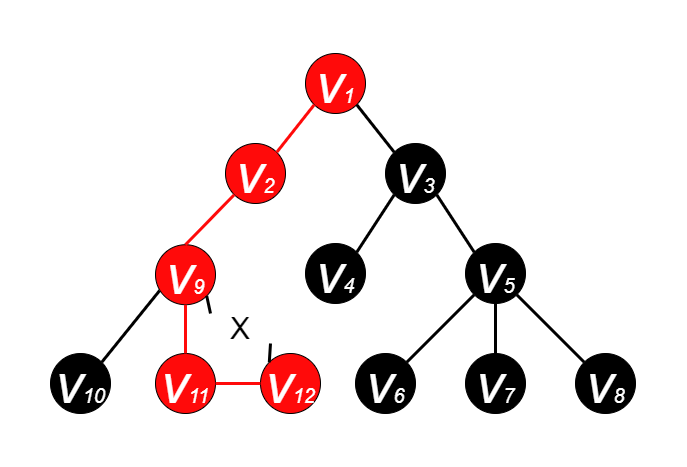

The diagram above was exported from draw.io. Its source (the exported page's mxGraphModel, read from the mxfile embedded in the PNG):
<mxGraphModel dx="1185" dy="588" grid="1" gridSize="10" guides="1" tooltips="1" connect="1" arrows="1" fold="1" page="1" pageScale="1" pageWidth="600" pageHeight="500" math="0" shadow="0">
  <root>
    <mxCell id="0" />
    <mxCell id="1" parent="0" />
    <mxCell id="EadP04PwVeOW2zSCT6ii-2" value="&lt;i&gt;&lt;font color=&quot;#ffffff&quot; style=&quot;&quot;&gt;&lt;font style=&quot;font-size: 55px;&quot;&gt;v&lt;/font&gt;&lt;font style=&quot;font-size: 20px;&quot;&gt;1&lt;/font&gt;&lt;/font&gt;&lt;/i&gt;" style="ellipse;whiteSpace=wrap;html=1;aspect=fixed;fillColor=#FF0A0A;strokeColor=#000000;" parent="1" vertex="1">
      <mxGeometry x="265" y="70" width="60" height="60" as="geometry" />
    </mxCell>
    <mxCell id="EadP04PwVeOW2zSCT6ii-3" value="&lt;i&gt;&lt;font style=&quot;&quot; color=&quot;#ffffff&quot;&gt;&lt;font style=&quot;font-size: 55px;&quot;&gt;v&lt;/font&gt;&lt;font style=&quot;font-size: 20px;&quot;&gt;2&lt;/font&gt;&lt;/font&gt;&lt;/i&gt;" style="ellipse;whiteSpace=wrap;html=1;aspect=fixed;fillColor=#FF0A0A;strokeColor=#000000;" parent="1" vertex="1">
      <mxGeometry x="185" y="160" width="60" height="60" as="geometry" />
    </mxCell>
    <mxCell id="EadP04PwVeOW2zSCT6ii-4" value="&lt;i&gt;&lt;font style=&quot;&quot; color=&quot;#ffffff&quot;&gt;&lt;font style=&quot;font-size: 55px;&quot;&gt;v&lt;/font&gt;&lt;font style=&quot;font-size: 20px;&quot;&gt;3&lt;/font&gt;&lt;/font&gt;&lt;/i&gt;" style="ellipse;whiteSpace=wrap;html=1;aspect=fixed;fillColor=#000000;" parent="1" vertex="1">
      <mxGeometry x="345" y="160" width="60" height="60" as="geometry" />
    </mxCell>
    <mxCell id="EadP04PwVeOW2zSCT6ii-5" value="&lt;i&gt;&lt;font style=&quot;&quot; color=&quot;#ffffff&quot;&gt;&lt;font style=&quot;font-size: 55px;&quot;&gt;v&lt;/font&gt;&lt;font style=&quot;font-size: 20px;&quot;&gt;4&lt;/font&gt;&lt;/font&gt;&lt;/i&gt;" style="ellipse;whiteSpace=wrap;html=1;aspect=fixed;fillColor=#000000;" parent="1" vertex="1">
      <mxGeometry x="265" y="260" width="60" height="60" as="geometry" />
    </mxCell>
    <mxCell id="EadP04PwVeOW2zSCT6ii-6" value="&lt;i&gt;&lt;font style=&quot;&quot; color=&quot;#ffffff&quot;&gt;&lt;font style=&quot;font-size: 55px;&quot;&gt;v&lt;/font&gt;&lt;font style=&quot;font-size: 20px;&quot;&gt;5&lt;/font&gt;&lt;/font&gt;&lt;/i&gt;" style="ellipse;whiteSpace=wrap;html=1;aspect=fixed;fillColor=#000000;" parent="1" vertex="1">
      <mxGeometry x="425" y="260" width="60" height="60" as="geometry" />
    </mxCell>
    <mxCell id="EadP04PwVeOW2zSCT6ii-7" value="&lt;i&gt;&lt;font style=&quot;&quot; color=&quot;#ffffff&quot;&gt;&lt;font style=&quot;font-size: 55px;&quot;&gt;v&lt;/font&gt;&lt;font style=&quot;font-size: 20px;&quot;&gt;7&lt;/font&gt;&lt;/font&gt;&lt;/i&gt;" style="ellipse;whiteSpace=wrap;html=1;aspect=fixed;fillColor=#000000;" parent="1" vertex="1">
      <mxGeometry x="425" y="370" width="60" height="60" as="geometry" />
    </mxCell>
    <mxCell id="EadP04PwVeOW2zSCT6ii-8" value="&lt;i&gt;&lt;font style=&quot;&quot; color=&quot;#ffffff&quot;&gt;&lt;font style=&quot;font-size: 55px;&quot;&gt;v&lt;/font&gt;&lt;font style=&quot;font-size: 20px;&quot;&gt;6&lt;/font&gt;&lt;/font&gt;&lt;/i&gt;" style="ellipse;whiteSpace=wrap;html=1;aspect=fixed;fillColor=#000000;" parent="1" vertex="1">
      <mxGeometry x="315" y="370" width="60" height="60" as="geometry" />
    </mxCell>
    <mxCell id="EadP04PwVeOW2zSCT6ii-9" value="&lt;i&gt;&lt;font style=&quot;&quot; color=&quot;#ffffff&quot;&gt;&lt;font style=&quot;font-size: 55px;&quot;&gt;v&lt;/font&gt;&lt;font style=&quot;font-size: 20px;&quot;&gt;8&lt;/font&gt;&lt;/font&gt;&lt;/i&gt;" style="ellipse;whiteSpace=wrap;html=1;aspect=fixed;fillColor=#000000;" parent="1" vertex="1">
      <mxGeometry x="535" y="370" width="60" height="60" as="geometry" />
    </mxCell>
    <mxCell id="EadP04PwVeOW2zSCT6ii-10" value="" style="endArrow=none;html=1;rounded=0;fontSize=20;fontColor=#FFFFFF;entryX=1;entryY=1;entryDx=0;entryDy=0;exitX=0;exitY=0;exitDx=0;exitDy=0;strokeWidth=3;" parent="1" source="EadP04PwVeOW2zSCT6ii-4" target="EadP04PwVeOW2zSCT6ii-2" edge="1">
      <mxGeometry width="50" height="50" relative="1" as="geometry">
        <mxPoint x="385" y="270" as="sourcePoint" />
        <mxPoint x="435" y="220" as="targetPoint" />
      </mxGeometry>
    </mxCell>
    <mxCell id="EadP04PwVeOW2zSCT6ii-11" value="" style="endArrow=none;html=1;rounded=0;fontSize=20;fontColor=#FFFFFF;exitX=1;exitY=0;exitDx=0;exitDy=0;entryX=0;entryY=1;entryDx=0;entryDy=0;strokeWidth=3;strokeColor=#FF0A0A;" parent="1" source="EadP04PwVeOW2zSCT6ii-3" target="EadP04PwVeOW2zSCT6ii-2" edge="1">
      <mxGeometry width="50" height="50" relative="1" as="geometry">
        <mxPoint x="385" y="270" as="sourcePoint" />
        <mxPoint x="435" y="220" as="targetPoint" />
      </mxGeometry>
    </mxCell>
    <mxCell id="EadP04PwVeOW2zSCT6ii-12" value="" style="endArrow=none;html=1;rounded=0;fontSize=20;fontColor=#FFFFFF;entryX=0;entryY=1;entryDx=0;entryDy=0;exitX=1;exitY=0;exitDx=0;exitDy=0;strokeWidth=3;" parent="1" source="EadP04PwVeOW2zSCT6ii-5" target="EadP04PwVeOW2zSCT6ii-4" edge="1">
      <mxGeometry width="50" height="50" relative="1" as="geometry">
        <mxPoint x="385" y="270" as="sourcePoint" />
        <mxPoint x="435" y="220" as="targetPoint" />
      </mxGeometry>
    </mxCell>
    <mxCell id="EadP04PwVeOW2zSCT6ii-14" value="" style="endArrow=none;html=1;rounded=0;fontSize=20;fontColor=#FFFFFF;entryX=1;entryY=1;entryDx=0;entryDy=0;exitX=0;exitY=0;exitDx=0;exitDy=0;strokeWidth=3;" parent="1" source="EadP04PwVeOW2zSCT6ii-6" target="EadP04PwVeOW2zSCT6ii-4" edge="1">
      <mxGeometry width="50" height="50" relative="1" as="geometry">
        <mxPoint x="385" y="270" as="sourcePoint" />
        <mxPoint x="435" y="220" as="targetPoint" />
      </mxGeometry>
    </mxCell>
    <mxCell id="EadP04PwVeOW2zSCT6ii-15" value="" style="endArrow=none;html=1;rounded=0;fontSize=20;fontColor=#FFFFFF;entryX=0;entryY=1;entryDx=0;entryDy=0;exitX=1;exitY=0;exitDx=0;exitDy=0;strokeWidth=3;" parent="1" source="EadP04PwVeOW2zSCT6ii-8" target="EadP04PwVeOW2zSCT6ii-6" edge="1">
      <mxGeometry width="50" height="50" relative="1" as="geometry">
        <mxPoint x="385" y="270" as="sourcePoint" />
        <mxPoint x="435" y="220" as="targetPoint" />
      </mxGeometry>
    </mxCell>
    <mxCell id="EadP04PwVeOW2zSCT6ii-16" value="" style="endArrow=none;html=1;rounded=0;fontSize=20;fontColor=#FFFFFF;entryX=0.5;entryY=1;entryDx=0;entryDy=0;exitX=0.5;exitY=0;exitDx=0;exitDy=0;strokeWidth=3;" parent="1" source="EadP04PwVeOW2zSCT6ii-7" target="EadP04PwVeOW2zSCT6ii-6" edge="1">
      <mxGeometry width="50" height="50" relative="1" as="geometry">
        <mxPoint x="385" y="270" as="sourcePoint" />
        <mxPoint x="435" y="220" as="targetPoint" />
      </mxGeometry>
    </mxCell>
    <mxCell id="EadP04PwVeOW2zSCT6ii-17" value="" style="endArrow=none;html=1;rounded=0;fontSize=20;fontColor=#FFFFFF;entryX=1;entryY=1;entryDx=0;entryDy=0;exitX=0;exitY=0;exitDx=0;exitDy=0;strokeWidth=3;" parent="1" source="EadP04PwVeOW2zSCT6ii-9" target="EadP04PwVeOW2zSCT6ii-6" edge="1">
      <mxGeometry width="50" height="50" relative="1" as="geometry">
        <mxPoint x="385" y="270" as="sourcePoint" />
        <mxPoint x="435" y="220" as="targetPoint" />
      </mxGeometry>
    </mxCell>
    <mxCell id="pP-wg3NwNoG7PGbDv5qc-1" value="&lt;i&gt;&lt;font style=&quot;&quot; color=&quot;#ffffff&quot;&gt;&lt;font style=&quot;font-size: 55px;&quot;&gt;v&lt;/font&gt;&lt;font style=&quot;font-size: 20px;&quot;&gt;9&lt;/font&gt;&lt;/font&gt;&lt;/i&gt;" style="ellipse;whiteSpace=wrap;html=1;aspect=fixed;fillColor=#FF0A0A;" parent="1" vertex="1">
      <mxGeometry x="115" y="261.21" width="60" height="60" as="geometry" />
    </mxCell>
    <mxCell id="pP-wg3NwNoG7PGbDv5qc-2" value="&lt;i&gt;&lt;font style=&quot;&quot; color=&quot;#ffffff&quot;&gt;&lt;font style=&quot;font-size: 55px;&quot;&gt;v&lt;/font&gt;&lt;font style=&quot;font-size: 20px;&quot;&gt;11&lt;/font&gt;&lt;/font&gt;&lt;/i&gt;" style="ellipse;whiteSpace=wrap;html=1;aspect=fixed;fillColor=#FF0A0A;" parent="1" vertex="1">
      <mxGeometry x="115" y="370" width="60" height="60" as="geometry" />
    </mxCell>
    <mxCell id="pP-wg3NwNoG7PGbDv5qc-3" value="&lt;i&gt;&lt;font style=&quot;&quot; color=&quot;#ffffff&quot;&gt;&lt;font style=&quot;font-size: 55px;&quot;&gt;v&lt;/font&gt;&lt;font style=&quot;font-size: 20px;&quot;&gt;10&lt;/font&gt;&lt;/font&gt;&lt;/i&gt;" style="ellipse;whiteSpace=wrap;html=1;aspect=fixed;fillColor=#000000;direction=south;" parent="1" vertex="1">
      <mxGeometry x="10" y="370" width="60" height="60" as="geometry" />
    </mxCell>
    <mxCell id="pP-wg3NwNoG7PGbDv5qc-4" value="&lt;i&gt;&lt;font style=&quot;&quot; color=&quot;#ffffff&quot;&gt;&lt;font style=&quot;font-size: 55px;&quot;&gt;v&lt;/font&gt;&lt;font style=&quot;font-size: 20px;&quot;&gt;12&lt;/font&gt;&lt;/font&gt;&lt;/i&gt;" style="ellipse;whiteSpace=wrap;html=1;aspect=fixed;fillColor=#FF0A0A;" parent="1" vertex="1">
      <mxGeometry x="220" y="370" width="60" height="60" as="geometry" />
    </mxCell>
    <mxCell id="pP-wg3NwNoG7PGbDv5qc-5" value="" style="endArrow=none;html=1;rounded=0;fontSize=20;fontColor=#FFFFFF;entryX=0.069;entryY=0.764;entryDx=0;entryDy=0;exitX=0;exitY=0;exitDx=0;exitDy=0;strokeWidth=3;entryPerimeter=0;" parent="1" source="pP-wg3NwNoG7PGbDv5qc-3" edge="1" target="pP-wg3NwNoG7PGbDv5qc-1">
      <mxGeometry width="50" height="50" relative="1" as="geometry">
        <mxPoint x="75" y="258.79" as="sourcePoint" />
        <mxPoint x="123.78679656440363" y="300.0032034355964" as="targetPoint" />
      </mxGeometry>
    </mxCell>
    <mxCell id="pP-wg3NwNoG7PGbDv5qc-6" value="" style="endArrow=none;html=1;rounded=0;fontSize=20;fontColor=#FFFFFF;entryX=0.5;entryY=1;entryDx=0;entryDy=0;exitX=0.5;exitY=0;exitDx=0;exitDy=0;strokeWidth=3;strokeColor=#FF0A0A;" parent="1" source="pP-wg3NwNoG7PGbDv5qc-2" edge="1" target="pP-wg3NwNoG7PGbDv5qc-1">
      <mxGeometry width="50" height="50" relative="1" as="geometry">
        <mxPoint x="75" y="258.79" as="sourcePoint" />
        <mxPoint x="145" y="308.79" as="targetPoint" />
      </mxGeometry>
    </mxCell>
    <mxCell id="pP-wg3NwNoG7PGbDv5qc-7" value="" style="endArrow=none;html=1;rounded=0;fontSize=20;fontColor=#FFFFFF;entryX=1;entryY=1;entryDx=0;entryDy=0;exitX=0;exitY=0;exitDx=0;exitDy=0;strokeWidth=3;startArrow=none;" parent="1" source="32TuJQH5z1PUW38Y-Q9J-2" edge="1" target="pP-wg3NwNoG7PGbDv5qc-1">
      <mxGeometry width="50" height="50" relative="1" as="geometry">
        <mxPoint x="75" y="258.79" as="sourcePoint" />
        <mxPoint x="166.21320343559637" y="300.0032034355964" as="targetPoint" />
      </mxGeometry>
    </mxCell>
    <mxCell id="pP-wg3NwNoG7PGbDv5qc-8" value="" style="endArrow=none;html=1;rounded=0;fontSize=20;fontColor=#FFFFFF;exitX=0.5;exitY=0;exitDx=0;exitDy=0;entryX=0;entryY=1;entryDx=0;entryDy=0;strokeWidth=3;strokeColor=#FF0A0A;" parent="1" source="pP-wg3NwNoG7PGbDv5qc-1" target="EadP04PwVeOW2zSCT6ii-3" edge="1">
      <mxGeometry width="50" height="50" relative="1" as="geometry">
        <mxPoint x="246.21320343559637" y="178.78679656440363" as="sourcePoint" />
        <mxPoint x="283.78679656440363" y="131.21320343559637" as="targetPoint" />
      </mxGeometry>
    </mxCell>
    <mxCell id="Ed37Po015sv9TBW0BH2n-1" value="" style="endArrow=none;html=1;rounded=0;fontSize=20;fontColor=#FFFFFF;entryX=1;entryY=0.5;entryDx=0;entryDy=0;exitX=0;exitY=0.5;exitDx=0;exitDy=0;strokeWidth=3;strokeColor=#FF0A0A;" parent="1" source="pP-wg3NwNoG7PGbDv5qc-4" target="pP-wg3NwNoG7PGbDv5qc-2" edge="1">
      <mxGeometry width="50" height="50" relative="1" as="geometry">
        <mxPoint x="238.78679656440363" y="388.78679656440363" as="sourcePoint" />
        <mxPoint x="176.21320343559637" y="310.00320343559633" as="targetPoint" />
      </mxGeometry>
    </mxCell>
    <mxCell id="32TuJQH5z1PUW38Y-Q9J-2" value="X" style="text;html=1;strokeColor=none;fillColor=none;align=center;verticalAlign=middle;whiteSpace=wrap;rounded=0;fontSize=30;" vertex="1" parent="1">
      <mxGeometry x="170" y="330" width="60" height="30" as="geometry" />
    </mxCell>
    <mxCell id="32TuJQH5z1PUW38Y-Q9J-3" value="" style="endArrow=none;html=1;rounded=0;fontSize=20;fontColor=#FFFFFF;entryX=1;entryY=1;entryDx=0;entryDy=0;exitX=0;exitY=0;exitDx=0;exitDy=0;strokeWidth=3;" edge="1" parent="1" source="pP-wg3NwNoG7PGbDv5qc-4" target="32TuJQH5z1PUW38Y-Q9J-2">
      <mxGeometry width="50" height="50" relative="1" as="geometry">
        <mxPoint x="228.78679656440363" y="378.7867965644035" as="sourcePoint" />
        <mxPoint x="166.21320343559637" y="312.4232034355965" as="targetPoint" />
      </mxGeometry>
    </mxCell>
  </root>
</mxGraphModel>